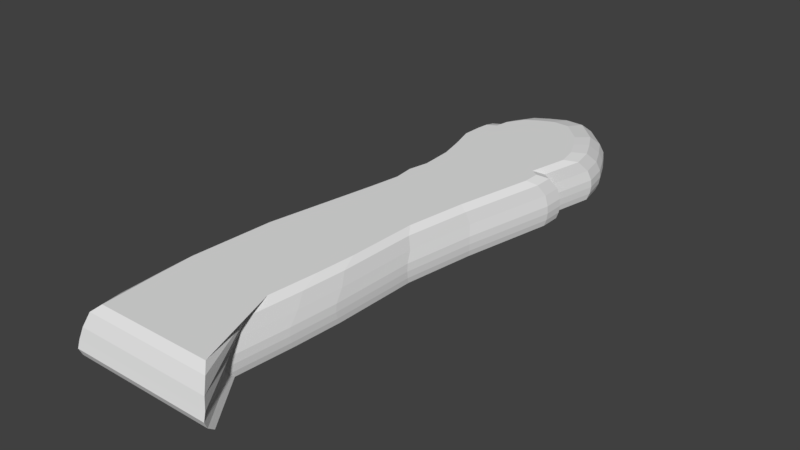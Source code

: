 # Source: Paw.blend  (saved by Blender 2.79.0; exported with 4.5.12 LTS)
import bpy
from mathutils import Matrix  # noqa: F401  (used for matrix-valued properties, if any)

bpy.ops.wm.read_factory_settings(use_empty=True)
scene = bpy.context.scene
scene.name = 'Scene'

# ---- collections
col_collection_1 = bpy.data.collections.new('Collection 1'); scene.collection.children.link(col_collection_1)

# ---- world
world_world = bpy.data.worlds.new('World'); scene.world = world_world
world_world.color = (0.05088, 0.05088, 0.05088)
world_world.use_sun_shadow = False
world_world.sun_shadow_jitter_overblur = 0.0
world_world.cycles.sampling_method = 'MANUAL'

# ---- meshes
me_plane = bpy.data.meshes.new('Plane')
me_plane.from_pydata([(0.1139, -0.6535, 0.01952), (0.09456, -0.8499, 0.01952), (0.2163, -1.024, 0.01952), (-0.2457, -1.024, 0.01952), (-0.2413, -1.0, 0.0), (0.2114, -1.0, 0.0), (0.09217, -0.8295, 0.0), (0.1111, -0.637, 0.0), (0.122, -0.4825, 0.0), (0.1274, -0.206, 0.0), (0.1626, 0.02711, 0.0), (0.225, 0.3334, 0.0), (0.225, 0.4012, 0.0), (0.1952, 0.4202, 0.0), (0.2277, 0.5774, 0.0), (0.2114, 0.6587, 0.0), (0.1789, 0.7292, 0.0), (0.1437, 0.7943, 0.0), (0.05964, 0.8756, 0.0), (-0.008132, 0.8783, 0.0), (-0.06506, 0.8512, 0.0), (-0.1139, 0.8214, 0.0), (-0.1545, 0.7536, 0.0), (-0.1626, 0.6994, 0.0), (-0.2006, 0.6777, 0.0), (-0.206, 0.6316, 0.0), (-0.2087, 0.553, 0.0), (-0.1789, 0.4527, 0.0), (-0.1545, 0.3524, 0.0), (-0.1464, 0.225, 0.0), (-0.1626, 0.1437, 0.0), (-0.1545, 0.06235, 0.0), (-0.1735, -0.06235, 0.0), (-0.2467, -0.4907, 0.0), (-0.2657, -0.8132, 0.0), (-0.2575, -0.9596, 0.0), (0.125, -0.4958, 0.01952), (0.1305, -0.2137, 0.01952), (0.1665, 0.02419, 0.01952), (0.2301, 0.3368, 0.01952), (0.2301, 0.4059, 0.01952), (0.1997, 0.4253, 0.01952), (0.2329, 0.5857, 0.01952), (0.2163, 0.6687, 0.01952), (0.1831, 0.7406, 0.01952), (0.1471, 0.807, 0.01952), (0.06137, 0.89, 0.01952), (-0.007783, 0.8928, 0.01952), (-0.06587, 0.8651, 0.01952), (-0.1157, 0.8347, 0.01952), (-0.1572, 0.7655, 0.01952), (-0.1655, 0.7102, 0.01952), (-0.2042, 0.6881, 0.01952), (-0.2097, 0.641, 0.01952), (-0.2125, 0.5608, 0.01952), (-0.182, 0.4585, 0.01952), (-0.1572, 0.3561, 0.01952), (-0.1489, 0.2261, 0.01952), (-0.1655, 0.1431, 0.01952), (-0.1572, 0.06015, 0.01952), (-0.1765, -0.06709, 0.01952), (-0.2512, -0.5041, 0.01952), (-0.2706, -0.8333, 0.01952), (-0.2623, -0.9827, 0.01952), (0.1262, -0.5013, 0.04211), (0.1318, -0.2169, 0.04211), (0.1151, -0.6603, 0.04211), (0.09555, -0.8583, 0.04211), (0.2183, -1.034, 0.04211), (-0.2475, -1.034, 0.04211), (0.1681, 0.02299, 0.04211), (0.2322, 0.3381, 0.04211), (0.2322, 0.4079, 0.04211), (0.2015, 0.4274, 0.04211), (0.235, 0.5891, 0.04211), (0.2183, 0.6728, 0.04211), (0.1848, 0.7453, 0.04211), (0.1485, 0.8123, 0.04211), (0.06208, 0.8959, 0.04211), (-0.007639, 0.8987, 0.04211), (-0.06621, 0.8708, 0.04211), (-0.1164, 0.8401, 0.04211), (-0.1582, 0.7704, 0.04211), (-0.1666, 0.7146, 0.04211), (-0.2057, 0.6923, 0.04211), (-0.2112, 0.6449, 0.04211), (-0.214, 0.564, 0.04211), (-0.1833, 0.4609, 0.04211), (-0.1582, 0.3577, 0.04211), (-0.1499, 0.2266, 0.04211), (-0.1666, 0.1429, 0.04211), (-0.1582, 0.05925, 0.04211), (-0.1778, -0.06904, 0.04211), (-0.2531, -0.5097, 0.04211), (-0.2726, -0.8416, 0.04211), (-0.2642, -0.9922, 0.04211), (0.1254, -0.4978, 0.06658), (0.131, -0.2148, 0.06658), (0.1143, -0.6559, 0.06658), (0.09491, -0.8528, 0.06658), (0.217, -1.027, 0.06658), (-0.2463, -1.027, 0.06658), (0.167, 0.02377, 0.06658), (0.2308, 0.3372, 0.06658), (0.2308, 0.4066, 0.06658), (0.2003, 0.426, 0.06658), (0.2336, 0.5869, 0.06658), (0.217, 0.6701, 0.06658), (0.1837, 0.7423, 0.06658), (0.1476, 0.8088, 0.06658), (0.06162, 0.8921, 0.06658), (-0.007733, 0.8948, 0.06658), (-0.06599, 0.8671, 0.06658), (-0.1159, 0.8366, 0.06658), (-0.1575, 0.7672, 0.06658), (-0.1659, 0.7117, 0.06658), (-0.2047, 0.6896, 0.06658), (-0.2102, 0.6424, 0.06658), (-0.213, 0.5619, 0.06658), (-0.1825, 0.4593, 0.06658), (-0.1575, 0.3567, 0.06658), (-0.1492, 0.2263, 0.06658), (-0.1659, 0.1431, 0.06658), (-0.1575, 0.05984, 0.06658), (-0.177, -0.06777, 0.06658), (-0.2519, -0.5061, 0.06658), (-0.2713, -0.8362, 0.06658), (-0.263, -0.986, 0.06658), (0.1201, -0.4697, 0.1005), (0.1254, -0.1968, 0.1005), (0.1094, -0.6222, 0.1005), (0.09065, -0.8122, 0.1005), (0.2084, -1.018, 0.1005), (-0.2385, -1.018, 0.1005), (0.1602, 0.03336, 0.1005), (0.2218, 0.3357, 0.1005), (0.2218, 0.4026, 0.1005), (0.1923, 0.4214, 0.1005), (0.2244, 0.5766, 0.1005), (0.2084, 0.6568, 0.1005), (0.1763, 0.7264, 0.1005), (0.1415, 0.7906, 0.1005), (0.05854, 0.8709, 0.1005), (-0.008353, 0.8736, 0.1005), (-0.06455, 0.8468, 0.1005), (-0.1127, 0.8174, 0.1005), (-0.1529, 0.7505, 0.1005), (-0.1609, 0.697, 0.1005), (-0.1983, 0.6756, 0.1005), (-0.2037, 0.6301, 0.1005), (-0.2064, 0.5525, 0.1005), (-0.1769, 0.4535, 0.1005), (-0.1529, 0.3545, 0.1005), (-0.1448, 0.2287, 0.1005), (-0.1609, 0.1484, 0.1005), (-0.1529, 0.06815, 0.1005), (-0.1716, -0.05494, 0.1005), (-0.2438, -0.4777, 0.1005), (-0.2626, -0.7962, 0.1005), (-0.2545, -0.9407, 0.1005), (0.1119, -0.4501, 0.1402), (0.1169, -0.1926, 0.1402), (0.1018, -0.5941, 0.1402), (0.08412, -0.7733, 0.1402), (0.1952, -1.0, 0.1402), (-0.2265, -1.0, 0.1402), (0.1498, 0.02455, 0.1402), (0.2078, 0.3099, 0.1402), (0.2078, 0.373, 0.1402), (0.1801, 0.3907, 0.1402), (0.2104, 0.5371, 0.1402), (0.1952, 0.6129, 0.1402), (0.1649, 0.6785, 0.1402), (0.1321, 0.7391, 0.1402), (0.05382, 0.8149, 0.1402), (-0.009306, 0.8174, 0.1402), (-0.06233, 0.7921, 0.1402), (-0.1078, 0.7644, 0.1402), (-0.1457, 0.7012, 0.1402), (-0.1532, 0.6507, 0.1402), (-0.1886, 0.6305, 0.1402), (-0.1936, 0.5876, 0.1402), (-0.1962, 0.5144, 0.1402), (-0.1684, 0.421, 0.1402), (-0.1457, 0.3275, 0.1402), (-0.1381, 0.2089, 0.1402), (-0.1532, 0.1331, 0.1402), (-0.1457, 0.05737, 0.1402), (-0.1633, -0.05878, 0.1402), (-0.2315, -0.4577, 0.1402), (-0.2492, -0.7582, 0.1402), (-0.2416, -0.8945, 0.1402), (0.09753, -0.3984, 0.1589), (0.1021, -0.1678, 0.1589), (0.08849, -0.5272, 0.1589), (0.07267, -0.6877, 0.1589), (0.1721, -0.9763, 0.1589), (-0.2054, -0.9763, 0.1589), (0.1314, 0.02662, 0.1589), (0.1834, 0.2821, 0.1589), (0.1834, 0.3386, 0.1589), (0.1586, 0.3544, 0.1589), (0.1857, 0.4855, 0.1589), (0.1721, 0.5533, 0.1589), (0.145, 0.6121, 0.1589), (0.1156, 0.6664, 0.1589), (0.04554, 0.7342, 0.1589), (-0.01097, 0.7364, 0.1589), (-0.05845, 0.7138, 0.1589), (-0.09914, 0.689, 0.1589), (-0.133, 0.6325, 0.1589), (-0.1398, 0.5872, 0.1589), (-0.1715, 0.5692, 0.1589), (-0.176, 0.5307, 0.1589), (-0.1783, 0.4652, 0.1589), (-0.1534, 0.3815, 0.1589), (-0.133, 0.2979, 0.1589), (-0.1263, 0.1916, 0.1589), (-0.1398, 0.1238, 0.1589), (-0.133, 0.056, 0.1589), (-0.1489, -0.04798, 0.1589), (-0.2099, -0.4052, 0.1589), (-0.2257, -0.6742, 0.1589), (-0.2189, -0.7962, 0.1589)], [], [(44, 45, 77, 76), (16, 17, 45, 44), (5, 4, 35, 34, 33, 32, 31, 30, 29, 28, 27, 26, 25, 24, 23, 22, 21, 20, 19, 18, 17, 16, 15, 14, 13, 12, 11, 10, 9, 8, 7, 6), (30, 31, 59, 58), (17, 18, 46, 45), (4, 5, 2, 3), (31, 32, 60, 59), (18, 19, 47, 46), (5, 6, 1, 2), (32, 33, 61, 60), (19, 20, 48, 47), (6, 7, 0, 1), (33, 34, 62, 61), (20, 21, 49, 48), (7, 8, 36, 0), (34, 35, 63, 62), (21, 22, 50, 49), (8, 9, 37, 36), (35, 4, 3, 63), (22, 23, 51, 50), (9, 10, 38, 37), (23, 24, 52, 51), (10, 11, 39, 38), (24, 25, 53, 52), (11, 12, 40, 39), (25, 26, 54, 53), (12, 13, 41, 40), (26, 27, 55, 54), (13, 14, 42, 41), (27, 28, 56, 55), (14, 15, 43, 42), (28, 29, 57, 56), (15, 16, 44, 43), (29, 30, 58, 57), (79, 80, 112, 111), (3, 2, 68, 69), (58, 59, 91, 90), (45, 46, 78, 77), (59, 60, 92, 91), (46, 47, 79, 78), (60, 61, 93, 92), (47, 48, 80, 79), (61, 62, 94, 93), (48, 49, 81, 80), (62, 63, 95, 94), (49, 50, 82, 81), (63, 3, 69, 95), (50, 51, 83, 82), (37, 38, 70, 65), (51, 52, 84, 83), (38, 39, 71, 70), (52, 53, 85, 84), (39, 40, 72, 71), (53, 54, 86, 85), (40, 41, 73, 72), (36, 37, 65, 64), (54, 55, 87, 86), (41, 42, 74, 73), (0, 36, 64, 66), (55, 56, 88, 87), (42, 43, 75, 74), (1, 0, 66, 67), (56, 57, 89, 88), (43, 44, 76, 75), (2, 1, 67, 68), (57, 58, 90, 89), (114, 115, 147, 146), (67, 66, 98, 99), (93, 94, 126, 125), (80, 81, 113, 112), (68, 67, 99, 100), (94, 95, 127, 126), (81, 82, 114, 113), (69, 68, 100, 101), (95, 69, 101, 127), (82, 83, 115, 114), (65, 70, 102, 97), (83, 84, 116, 115), (70, 71, 103, 102), (84, 85, 117, 116), (71, 72, 104, 103), (85, 86, 118, 117), (72, 73, 105, 104), (86, 87, 119, 118), (73, 74, 106, 105), (87, 88, 120, 119), (74, 75, 107, 106), (88, 89, 121, 120), (75, 76, 108, 107), (89, 90, 122, 121), (76, 77, 109, 108), (90, 91, 123, 122), (77, 78, 110, 109), (64, 65, 97, 96), (91, 92, 124, 123), (78, 79, 111, 110), (66, 64, 96, 98), (92, 93, 125, 124), (149, 150, 182, 181), (97, 102, 134, 129), (115, 116, 148, 147), (102, 103, 135, 134), (116, 117, 149, 148), (103, 104, 136, 135), (117, 118, 150, 149), (104, 105, 137, 136), (118, 119, 151, 150), (105, 106, 138, 137), (119, 120, 152, 151), (106, 107, 139, 138), (120, 121, 153, 152), (107, 108, 140, 139), (121, 122, 154, 153), (108, 109, 141, 140), (122, 123, 155, 154), (109, 110, 142, 141), (96, 97, 129, 128), (123, 124, 156, 155), (110, 111, 143, 142), (98, 96, 128, 130), (124, 125, 157, 156), (111, 112, 144, 143), (99, 98, 130, 131), (125, 126, 158, 157), (112, 113, 145, 144), (100, 99, 131, 132), (126, 127, 159, 158), (113, 114, 146, 145), (101, 100, 132, 133), (127, 101, 133, 159), (184, 185, 217, 216), (136, 137, 169, 168), (150, 151, 183, 182), (137, 138, 170, 169), (151, 152, 184, 183), (138, 139, 171, 170), (152, 153, 185, 184), (139, 140, 172, 171), (153, 154, 186, 185), (140, 141, 173, 172), (154, 155, 187, 186), (141, 142, 174, 173), (128, 129, 161, 160), (155, 156, 188, 187), (142, 143, 175, 174), (130, 128, 160, 162), (156, 157, 189, 188), (143, 144, 176, 175), (131, 130, 162, 163), (157, 158, 190, 189), (144, 145, 177, 176), (132, 131, 163, 164), (158, 159, 191, 190), (145, 146, 178, 177), (133, 132, 164, 165), (159, 133, 165, 191), (146, 147, 179, 178), (129, 134, 166, 161), (147, 148, 180, 179), (134, 135, 167, 166), (148, 149, 181, 180), (135, 136, 168, 167), (196, 195, 194, 192, 193, 198, 199, 200, 201, 202, 203, 204, 205, 206, 207, 208, 209, 210, 211, 212, 213, 214, 215, 216, 217, 218, 219, 220, 221, 222, 223, 197), (171, 172, 204, 203), (185, 186, 218, 217), (172, 173, 205, 204), (186, 187, 219, 218), (173, 174, 206, 205), (160, 161, 193, 192), (187, 188, 220, 219), (174, 175, 207, 206), (162, 160, 192, 194), (188, 189, 221, 220), (175, 176, 208, 207), (163, 162, 194, 195), (189, 190, 222, 221), (176, 177, 209, 208), (164, 163, 195, 196), (190, 191, 223, 222), (177, 178, 210, 209), (165, 164, 196, 197), (191, 165, 197, 223), (178, 179, 211, 210), (161, 166, 198, 193), (179, 180, 212, 211), (166, 167, 199, 198), (180, 181, 213, 212), (167, 168, 200, 199), (181, 182, 214, 213), (168, 169, 201, 200), (182, 183, 215, 214), (169, 170, 202, 201), (183, 184, 216, 215), (170, 171, 203, 202)])
me_plane.use_remesh_preserve_volume = False
me_plane.use_remesh_preserve_attributes = False
me_plane.use_mirror_vertex_groups = False
me_plane.update()
arm_armature = bpy.data.armatures.new('Armature')  # bones are not reproduced

# ---- objects
ob_armature = bpy.data.objects.new('Armature', arm_armature)
ob_plane = bpy.data.objects.new('Plane', me_plane)

# ---- transforms, parenting, visibility, modifiers, constraints
ob_armature.location = (-0.3698, -6.915, 0.5916)
ob_armature.rotation_euler = (1.571, -0.0, -3.142)
ob_armature.scale = (8.588, 8.588, 8.588)
ob_armature.lineart.crease_threshold = 0.0
ob_plane.parent = ob_armature
ob_plane.matrix_parent_inverse = Matrix(((-0.1164, 3.794e-08, 0.0, -0.04306), (1.658e-15, 5.09e-09, 0.1164, -0.06889), (3.794e-08, 0.1164, -5.09e-09, 0.8052), (0.0, 0.0, 0.0, 1.0)))
ob_plane.location = (0.0, 0.0, 0.0)
ob_plane.scale = (7.625, 7.625, 7.625)
ob_plane.lineart.crease_threshold = 0.0
_vg = ob_plane.vertex_groups.new(name='Bone')
for _i, _w in zip([0, 1, 2, 3, 4, 5, 6, 7, 8, 9, 10, 11, 12, 13, 14, 23, 24, 25, 26, 27, 28, 29, 30, 31, 32, 33, 34, 35, 36, 37, 38, 39, 40, 41, 42, 51, 52, 53, 54, 55, 56, 57, 58, 59, 60, 61, 62, 63, 64, 65, 66, 67, 68, 69, 70, 71, 72, 73, 74, 84, 85, 86, 87, 88, 89, 90, 91, 92, 93, 94, 95, 96, 97, 98, 99, 100, 101, 102, 103, 104, 105, 106, 116, 117, 118, 119, 120, 121, 122, 123, 124, 125, 126, 127, 128, 129, 130, 131, 132, 133, 134, 135, 136, 137, 138, 149, 150, 151, 152, 153, 154, 155, 156, 157, 158, 159, 160, 161, 162, 163, 164, 165, 166, 167, 168, 169, 170, 171, 180, 181, 182, 183, 184, 185, 186, 187, 188, 189, 190, 191, 192, 193, 194, 195, 196, 197, 198, 199, 200, 201, 202, 203, 211, 212, 213, 214, 215, 216, 217, 218, 219, 220, 221, 222, 223], [1.006, 1.009, 1.003, 1.003, 1.003, 1.004, 1.013, 1.008, 1.004, 0.9985, 0.8826, 0.3542, 0.2754, 0.3315, 0.09918, 0.01909, 0.03305, 0.05945, 0.1263, 0.2407, 0.4206, 0.8078, 0.8687, 0.9088, 0.925, 0.9773, 1.009, 1.004, 1.003, 0.9982, 0.9009, 0.3058, 0.2461, 0.2628, 0.07649, 0.005069, 0.02161, 0.05088, 0.1072, 0.2143, 0.379, 0.8064, 0.8812, 0.9225, 0.9393, 0.9819, 1.008, 1.003, 1.002, 0.9973, 1.004, 1.007, 1.003, 1.002, 0.9155, 0.2656, 0.2163, 0.2083, 0.06274, 0.01235, 0.03882, 0.09416, 0.1972, 0.3523, 0.8047, 0.891, 0.9349, 0.9519, 0.9854, 1.007, 1.003, 1.001, 0.9961, 1.003, 1.005, 1.003, 1.002, 0.926, 0.2347, 0.19, 0.1688, 0.055, 0.00488, 0.02891, 0.08686, 0.1921, 0.3455, 0.8023, 0.8971, 0.9449, 0.9616, 0.9877, 1.005, 1.003, 0.9988, 0.9927, 1.001, 1.003, 1.002, 1.002, 0.9263, 0.2041, 0.162, 0.1363, 0.04951, 0.01927, 0.08632, 0.2055, 0.3654, 0.786, 0.8941, 0.952, 0.9701, 0.9891, 1.003, 1.003, 0.9965, 0.9899, 0.9993, 1.002, 1.002, 1.002, 0.952, 0.2335, 0.1577, 0.1347, 0.05881, 0.002698, 0.005332, 0.05072, 0.1299, 0.2913, 0.48, 0.8081, 0.9033, 0.9656, 0.977, 0.9907, 1.002, 1.002, 0.9932, 0.9857, 0.9968, 1.001, 1.002, 1.002, 0.9625, 0.3082, 0.1753, 0.1557, 0.08186, 0.0429, 0.017, 0.0693, 0.1099, 0.2249, 0.4072, 0.5969, 0.8203, 0.9039, 0.9746, 0.978, 0.9897, 0.9988, 1.003]): _vg.add([_i], _w, 'REPLACE')
_vg = ob_plane.vertex_groups.new(name='Bone.001')
for _i, _w in zip([10, 11, 12, 13, 14, 15, 16, 17, 18, 19, 20, 21, 22, 23, 24, 25, 26, 27, 28, 29, 30, 31, 32, 38, 39, 40, 41, 42, 43, 44, 45, 46, 47, 48, 49, 50, 51, 52, 53, 54, 55, 56, 57, 58, 59, 60, 70, 71, 72, 73, 74, 75, 76, 77, 78, 79, 80, 81, 82, 83, 84, 85, 86, 87, 88, 89, 90, 91, 92, 102, 103, 104, 105, 106, 107, 108, 109, 110, 111, 112, 113, 114, 115, 116, 117, 118, 119, 120, 121, 122, 123, 124, 134, 135, 136, 137, 138, 139, 140, 141, 142, 143, 144, 145, 146, 147, 148, 149, 150, 151, 152, 153, 154, 155, 156, 166, 167, 168, 169, 170, 171, 172, 173, 174, 175, 176, 177, 178, 179, 180, 181, 182, 183, 184, 185, 186, 187, 198, 199, 200, 201, 202, 203, 204, 205, 206, 207, 208, 209, 210, 211, 212, 213, 214, 215, 216, 217, 218, 219], [0.1174, 0.6458, 0.7246, 0.6685, 0.9008, 0.9921, 0.9966, 1.001, 1.006, 1.016, 1.004, 0.9942, 0.9794, 0.9655, 0.9585, 0.9405, 0.8737, 0.7593, 0.5794, 0.1922, 0.1313, 0.09121, 0.07496, 0.0991, 0.6942, 0.7539, 0.7372, 0.9235, 0.9907, 0.9967, 1.001, 1.004, 1.008, 1.003, 0.9961, 0.9842, 0.9725, 0.9642, 0.9491, 0.8928, 0.7857, 0.621, 0.1936, 0.1188, 0.07747, 0.06075, 0.08451, 0.7344, 0.7837, 0.7917, 0.9373, 0.9883, 0.9966, 1.0, 1.002, 1.004, 1.001, 0.9968, 0.9872, 0.9775, 0.9688, 0.9556, 0.9058, 0.8028, 0.6477, 0.1953, 0.109, 0.06508, 0.0462, 0.07405, 0.7653, 0.81, 0.8312, 0.945, 0.9856, 0.9964, 0.9999, 1.001, 1.001, 1.0, 0.9969, 0.9889, 0.9807, 0.9726, 0.9605, 0.9131, 0.8079, 0.6545, 0.1977, 0.1029, 0.05514, 0.02688, 0.07368, 0.7959, 0.838, 0.8637, 0.9502, 0.9829, 0.9961, 0.9997, 1.0, 1.0, 0.9993, 0.9967, 0.9897, 0.983, 0.9773, 0.9654, 0.9137, 0.7945, 0.6346, 0.214, 0.1059, 0.04596, 0.009861, 0.04597, 0.7665, 0.8423, 0.8653, 0.9412, 0.9737, 0.9957, 1.001, 1.0, 0.9999, 0.998, 0.9948, 0.9869, 0.9793, 0.9723, 0.9493, 0.8701, 0.7087, 0.52, 0.1919, 0.09671, 0.0187, 0.02494, 0.6918, 0.8247, 0.8443, 0.9181, 0.9536, 0.9837, 1.013, 1.002, 0.999, 0.9931, 0.9872, 0.9759, 0.9665, 0.9307, 0.8901, 0.7751, 0.5928, 0.4031, 0.1797, 0.09607, 0.0008951]): _vg.add([_i], _w, 'REPLACE')
_m = ob_plane.modifiers.new('Armature', 'ARMATURE')
_m.object = ob_armature

# ---- collection membership
col_collection_1.objects.link(ob_armature)
col_collection_1.objects.link(ob_plane)

# ---- scene / render settings (as saved in the file)
scene.frame_start = 1; scene.frame_end = 250; scene.frame_set(1)
scene.render.engine = 'BLENDER_EEVEE_NEXT'
scene.render.resolution_percentage = 50
scene.render.dither_intensity = 0.0
scene.cycles.use_denoising = False
scene.cycles.samples = 128
scene.cycles.sampling_pattern = 'TABULATED_SOBOL'
scene.cycles.use_adaptive_sampling = False
scene.cycles.use_light_tree = False
scene.cycles.blur_glossy = 0.0
scene.cycles.sample_clamp_indirect = 0.0
scene.view_settings.view_transform = 'Standard'
bpy.context.view_layer.update()

# ---- added for rendering (the .blend has no active camera and no usable light): camera, sun
cam_auto = bpy.data.cameras.new('AutoCamera')
cam_auto.lens = 50.0
cam_auto.sensor_width = 36.0
cam_auto.clip_end = 1000.0
ob_auto_camera = bpy.data.objects.new('AutoCamera', cam_auto)
scene.collection.objects.link(ob_auto_camera)
ob_auto_camera.location = (13.9965, -17.4825, 11.9178)
ob_auto_camera.rotation_euler = (1.09748, -7.21219e-08, 0.694738)
scene.camera = ob_auto_camera
light_auto_sun = bpy.data.lights.new('AutoSun', 'SUN')
light_auto_sun.energy = 3.0
light_auto_sun.angle = 0.0523599
ob_auto_sun = bpy.data.objects.new('AutoSun', light_auto_sun)
scene.collection.objects.link(ob_auto_sun)
ob_auto_sun.rotation_euler = (0.872665, 0.174533, 0.523599)
bpy.context.view_layer.update()
